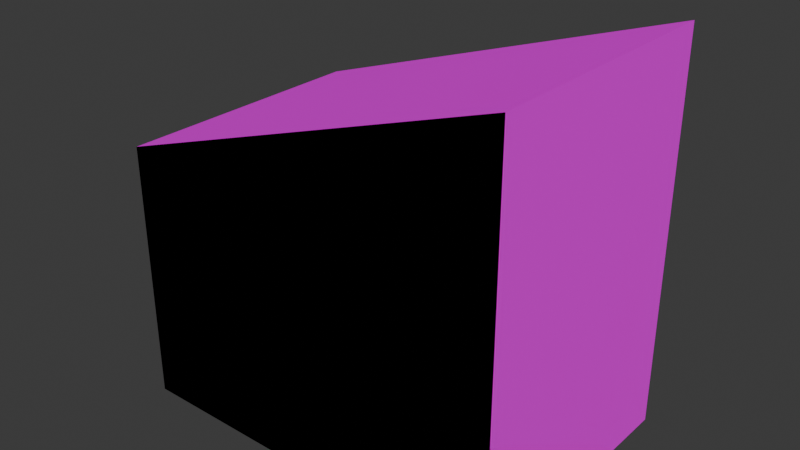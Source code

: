 # Source: industry.blend  (saved by Blender 4.0.36; exported with 4.5.12 LTS)
import bpy
from mathutils import Matrix  # noqa: F401  (used for matrix-valued properties, if any)

bpy.ops.wm.read_factory_settings(use_empty=True)
scene = bpy.context.scene
scene.name = 'Scene'

# ---- collections
col_collection = bpy.data.collections.new('Collection'); scene.collection.children.link(col_collection)

# ---- images (referenced by path relative to the original .blend; pixels are not part of the script)
import os
ASSET_DIR = os.environ.get("B2B_ASSET_DIR", "")  # directory of the original .blend (textures are referenced by path, not embedded)
HERE = os.path.dirname(os.path.abspath(__file__))  # packed textures are extracted next to this script under _unpacked/

def load_image(name, relpath, width, height, colorspace="sRGB"):
    """Load a texture the original file referenced (path relative to the .blend, or extracted next to this script)."""
    p = next((c for c in (os.path.join(HERE, relpath), os.path.join(ASSET_DIR, relpath)) if relpath and os.path.exists(c)), "")
    if p:
        img = bpy.data.images.load(p, check_existing=True)
        img.name = name
    else:  # same state as the original file: an image datablock whose file is absent (Cycles renders it pink)
        img = bpy.data.images.new(name, width, height)
        img.source = "FILE"
        img.filepath = "//" + (relpath or name)
    img.colorspace_settings.name = colorspace
    return img
img_industry_png = load_image('industry.png', 'industry.png', 1024, 1024, 'sRGB')

# ---- materials (node trees are filled in below, after node groups)
mat_industry_mtl = bpy.data.materials.new('industry_mtl')
mat_industry_mtl.use_transparent_shadow = False
mat_industry_mtl.roughness = 1.0

# ---- material node trees
mat_industry_mtl.use_nodes = True; mat_industry_mtl.node_tree.nodes.clear()
_N = mat_industry_mtl.node_tree.nodes; _L = mat_industry_mtl.node_tree.links
n0 = _N.new('ShaderNodeBsdfPrincipled'); n0.name = 'Principled BSDF'; n0.location = (71, 230)
n0.inputs[1].default_value = 0.2227
n0.inputs[2].default_value = 1.0
n0.inputs[3].default_value = 1.45
n0.inputs[13].default_value = 0.0
n1 = _N.new('ShaderNodeOutputMaterial'); n1.name = 'Material Output'; n1.location = (370, 248)
n2 = _N.new('ShaderNodeTexImage'); n2.name = 'Image Texture'; n2.location = (-228, 194)
n2.image = img_industry_png
n2.interpolation = 'Closest'
_L.new(n0.outputs[0], n1.inputs[0])
_L.new(n2.outputs[0], n0.inputs[0])
n1.is_active_output = True

# ---- world
world_world = bpy.data.worlds.new('World'); scene.world = world_world
world_world.use_nodes = True; world_world.node_tree.nodes.clear()
_N = world_world.node_tree.nodes; _L = world_world.node_tree.links
n0 = _N.new('ShaderNodeOutputWorld'); n0.name = 'World Output'; n0.location = (300, 300)
n1 = _N.new('ShaderNodeBackground'); n1.name = 'Background'; n1.location = (10, 300)
n1.inputs[0].default_value = (0.05088, 0.05088, 0.05088, 1.0)
_L.new(n1.outputs[0], n0.inputs[0])
n0.is_active_output = True
world_world.color = (0.05088, 0.05088, 0.05088)
world_world.use_sun_shadow = False
world_world.sun_shadow_jitter_overblur = 0.0

# ---- meshes
me_industry = bpy.data.meshes.new('industry')
me_industry.from_pydata([(-0.75, 0.5, 0.5), (0.75, 1.0, 0.5), (0.75, -0.5, 0.5), (-0.75, -0.5, 0.5), (-0.75, 0.5, -0.5), (0.75, 1.0, -0.5), (0.75, -0.5, -0.5), (-0.75, -0.5, -0.5)], [], [(3, 2, 1, 0), (6, 7, 4, 5), (0, 1, 5, 4), (7, 3, 0, 4), (2, 6, 5, 1), (7, 6, 2, 3)])
_uv = me_industry.uv_layers.new(name='UVMap')
_uv.uv.foreach_set('vector', [0.0, 0.625, 0.375, 0.625, 0.375, 1.0, 0.0, 0.875, 0.5, 0.8281, 0.7197, 0.8292, 0.7188, 1.0, 0.5, 1.0, 0.5, 0.25, 0.9844, 0.25, 0.9844, 0.5, 0.5, 0.5, 0.125, 0.3438, 0.375, 0.3438, 0.375, 0.5938, 0.125, 0.5938, 0.5, 0.625, 0.75, 0.625, 0.75, 1.0, 0.5, 1.0, 0.125, 0.3438, 0.375, 0.3438, 0.375, 0.5938, 0.125, 0.5938])
me_industry.materials.append(mat_industry_mtl)
me_industry.update()
me_industry.normals_split_custom_set([tuple(v) for v in zip(*[iter([-2.088e-12, 4.777e-05, -1.0, -4.777e-05, -2.088e-12, -1.0, 1.51e-05, -4.532e-05, -1.0, 4.777e-05, 7.481e-10, -1.0, 2.088e-12, 4.777e-05, 1.0, 4.777e-05, -2.088e-12, 1.0, 1.511e-05, -4.532e-05, 1.0, -4.777e-05, -3.714e-09, 1.0, -0.3162, 0.9487, 0.0, -0.3162, 0.9487, 0.0, -0.3162, 0.9487, 0.0, -0.3162, 0.9487, 0.0, -1.0, 0.0, 0.0, -1.0, 0.0, 0.0, -1.0, 0.0, 0.0, -1.0, 0.0, 0.0, 1.0, 0.0, 0.0, 1.0, 0.0, 0.0, 1.0, 0.0, 0.0, 1.0, 0.0, 0.0, 0.0, -1.0, 0.0, 0.0, -1.0, 0.0, 0.0, -1.0, 0.0, 0.0, -1.0, 0.0])] * 3)])

# ---- objects
ob_industry = bpy.data.objects.new('industry', me_industry)

# ---- transforms, parenting, visibility, modifiers, constraints
ob_industry.location = (0.0, 0.0, 0.0)
ob_industry.rotation_euler = (1.571, -0.0, 0.0)

# ---- collection membership
col_collection.objects.link(ob_industry)

# ---- scene / render settings (as saved in the file)
scene.frame_start = 1; scene.frame_end = 250; scene.frame_set(1)
scene.render.engine = 'BLENDER_EEVEE_NEXT'
scene.cycles.sampling_pattern = 'TABULATED_SOBOL'
bpy.context.view_layer.update()

# ---- added for rendering (the .blend has no active camera and no usable light): camera, sun
cam_auto = bpy.data.cameras.new('AutoCamera')
cam_auto.lens = 50.0
cam_auto.sensor_width = 36.0
cam_auto.clip_end = 1000.0
ob_auto_camera = bpy.data.objects.new('AutoCamera', cam_auto)
scene.collection.objects.link(ob_auto_camera)
ob_auto_camera.location = (2.16984, -2.60381, 1.98588)
ob_auto_camera.rotation_euler = (1.09748, -7.21219e-08, 0.694738)
scene.camera = ob_auto_camera
light_auto_sun = bpy.data.lights.new('AutoSun', 'SUN')
light_auto_sun.energy = 3.0
light_auto_sun.angle = 0.0523599
ob_auto_sun = bpy.data.objects.new('AutoSun', light_auto_sun)
scene.collection.objects.link(ob_auto_sun)
ob_auto_sun.rotation_euler = (0.872665, 0.174533, 0.523599)
bpy.context.view_layer.update()
